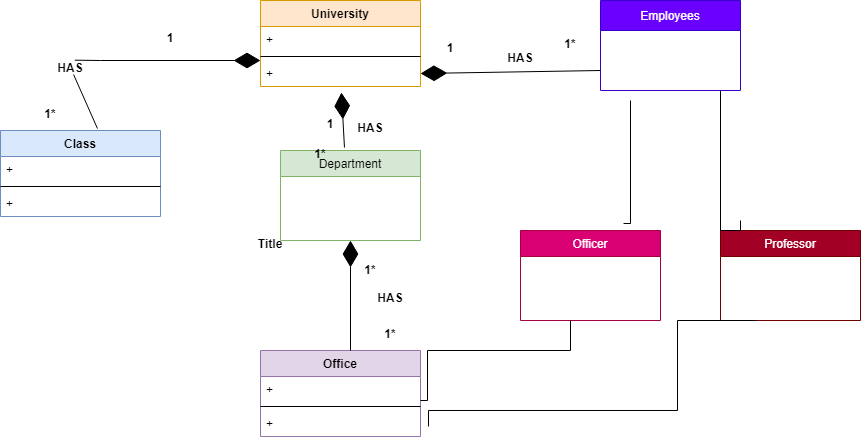

The diagram above was exported from draw.io. Its source (the exported page's mxGraphModel, read from the mxfile embedded in the PNG):
<mxGraphModel dx="868" dy="482" grid="1" gridSize="10" guides="1" tooltips="1" connect="1" arrows="1" fold="1" page="1" pageScale="1" pageWidth="827" pageHeight="1169" background="none" math="0" shadow="0">
  <root>
    <mxCell id="0" />
    <mxCell id="1" parent="0" />
    <mxCell id="wMVIDcQJgs51q8he2qJK-7" value="Class" style="swimlane;fontStyle=1;align=center;verticalAlign=top;childLayout=stackLayout;horizontal=1;startSize=26;horizontalStack=0;resizeParent=1;resizeParentMax=0;resizeLast=0;collapsible=1;marginBottom=0;fillColor=#dae8fc;strokeColor=#6c8ebf;" parent="1" vertex="1">
      <mxGeometry x="50" y="170" width="160" height="86" as="geometry" />
    </mxCell>
    <mxCell id="wMVIDcQJgs51q8he2qJK-8" value="+" style="text;strokeColor=none;fillColor=none;align=left;verticalAlign=top;spacingLeft=4;spacingRight=4;overflow=hidden;rotatable=0;points=[[0,0.5],[1,0.5]];portConstraint=eastwest;" parent="wMVIDcQJgs51q8he2qJK-7" vertex="1">
      <mxGeometry y="26" width="160" height="26" as="geometry" />
    </mxCell>
    <mxCell id="wMVIDcQJgs51q8he2qJK-9" value="" style="line;strokeWidth=1;fillColor=none;align=left;verticalAlign=middle;spacingTop=-1;spacingLeft=3;spacingRight=3;rotatable=0;labelPosition=right;points=[];portConstraint=eastwest;" parent="wMVIDcQJgs51q8he2qJK-7" vertex="1">
      <mxGeometry y="52" width="160" height="8" as="geometry" />
    </mxCell>
    <mxCell id="wMVIDcQJgs51q8he2qJK-10" value="+" style="text;strokeColor=none;fillColor=none;align=left;verticalAlign=top;spacingLeft=4;spacingRight=4;overflow=hidden;rotatable=0;points=[[0,0.5],[1,0.5]];portConstraint=eastwest;" parent="wMVIDcQJgs51q8he2qJK-7" vertex="1">
      <mxGeometry y="60" width="160" height="26" as="geometry" />
    </mxCell>
    <mxCell id="wMVIDcQJgs51q8he2qJK-11" value="University" style="swimlane;fontStyle=1;align=center;verticalAlign=top;childLayout=stackLayout;horizontal=1;startSize=26;horizontalStack=0;resizeParent=1;resizeParentMax=0;resizeLast=0;collapsible=1;marginBottom=0;fillColor=#ffe6cc;strokeColor=#d79b00;" parent="1" vertex="1">
      <mxGeometry x="310" y="40" width="160" height="86" as="geometry" />
    </mxCell>
    <mxCell id="wMVIDcQJgs51q8he2qJK-12" value="+" style="text;strokeColor=none;fillColor=none;align=left;verticalAlign=top;spacingLeft=4;spacingRight=4;overflow=hidden;rotatable=0;points=[[0,0.5],[1,0.5]];portConstraint=eastwest;" parent="wMVIDcQJgs51q8he2qJK-11" vertex="1">
      <mxGeometry y="26" width="160" height="26" as="geometry" />
    </mxCell>
    <mxCell id="wMVIDcQJgs51q8he2qJK-13" value="" style="line;strokeWidth=1;fillColor=none;align=left;verticalAlign=middle;spacingTop=-1;spacingLeft=3;spacingRight=3;rotatable=0;labelPosition=right;points=[];portConstraint=eastwest;" parent="wMVIDcQJgs51q8he2qJK-11" vertex="1">
      <mxGeometry y="52" width="160" height="8" as="geometry" />
    </mxCell>
    <mxCell id="wMVIDcQJgs51q8he2qJK-14" value="+" style="text;strokeColor=none;fillColor=none;align=left;verticalAlign=top;spacingLeft=4;spacingRight=4;overflow=hidden;rotatable=0;points=[[0,0.5],[1,0.5]];portConstraint=eastwest;" parent="wMVIDcQJgs51q8he2qJK-11" vertex="1">
      <mxGeometry y="60" width="160" height="26" as="geometry" />
    </mxCell>
    <mxCell id="wMVIDcQJgs51q8he2qJK-15" value="Office" style="swimlane;fontStyle=1;align=center;verticalAlign=top;childLayout=stackLayout;horizontal=1;startSize=26;horizontalStack=0;resizeParent=1;resizeParentMax=0;resizeLast=0;collapsible=1;marginBottom=0;fillColor=#e1d5e7;strokeColor=#9673a6;" parent="1" vertex="1">
      <mxGeometry x="310" y="390" width="160" height="86" as="geometry" />
    </mxCell>
    <mxCell id="wMVIDcQJgs51q8he2qJK-16" value="+" style="text;strokeColor=none;fillColor=none;align=left;verticalAlign=top;spacingLeft=4;spacingRight=4;overflow=hidden;rotatable=0;points=[[0,0.5],[1,0.5]];portConstraint=eastwest;" parent="wMVIDcQJgs51q8he2qJK-15" vertex="1">
      <mxGeometry y="26" width="160" height="26" as="geometry" />
    </mxCell>
    <mxCell id="wMVIDcQJgs51q8he2qJK-17" value="" style="line;strokeWidth=1;fillColor=none;align=left;verticalAlign=middle;spacingTop=-1;spacingLeft=3;spacingRight=3;rotatable=0;labelPosition=right;points=[];portConstraint=eastwest;" parent="wMVIDcQJgs51q8he2qJK-15" vertex="1">
      <mxGeometry y="52" width="160" height="8" as="geometry" />
    </mxCell>
    <mxCell id="wMVIDcQJgs51q8he2qJK-18" value="+" style="text;strokeColor=none;fillColor=none;align=left;verticalAlign=top;spacingLeft=4;spacingRight=4;overflow=hidden;rotatable=0;points=[[0,0.5],[1,0.5]];portConstraint=eastwest;" parent="wMVIDcQJgs51q8he2qJK-15" vertex="1">
      <mxGeometry y="60" width="160" height="26" as="geometry" />
    </mxCell>
    <mxCell id="wMVIDcQJgs51q8he2qJK-19" value="Department" style="swimlane;fontStyle=0;childLayout=stackLayout;horizontal=1;startSize=26;fillColor=#d5e8d4;horizontalStack=0;resizeParent=1;resizeParentMax=0;resizeLast=0;collapsible=1;marginBottom=0;strokeColor=#82b366;" parent="1" vertex="1">
      <mxGeometry x="330" y="190" width="140" height="90" as="geometry" />
    </mxCell>
    <mxCell id="wMVIDcQJgs51q8he2qJK-24" value="Employees" style="swimlane;fontStyle=0;childLayout=stackLayout;horizontal=1;startSize=30;fillColor=#6a00ff;horizontalStack=0;resizeParent=1;resizeParentMax=0;resizeLast=0;collapsible=1;marginBottom=0;strokeColor=#3700CC;fontColor=#ffffff;" parent="1" vertex="1">
      <mxGeometry x="650" y="40" width="140" height="90" as="geometry" />
    </mxCell>
    <mxCell id="wMVIDcQJgs51q8he2qJK-27" value="Officer" style="swimlane;fontStyle=0;childLayout=stackLayout;horizontal=1;startSize=26;fillColor=#d80073;horizontalStack=0;resizeParent=1;resizeParentMax=0;resizeLast=0;collapsible=1;marginBottom=0;strokeColor=#A50040;fontColor=#ffffff;" parent="1" vertex="1">
      <mxGeometry x="570" y="270" width="140" height="90" as="geometry" />
    </mxCell>
    <mxCell id="wMVIDcQJgs51q8he2qJK-28" value="Professor" style="swimlane;fontStyle=0;childLayout=stackLayout;horizontal=1;startSize=26;fillColor=#a20025;horizontalStack=0;resizeParent=1;resizeParentMax=0;resizeLast=0;collapsible=1;marginBottom=0;strokeColor=#6F0000;fontColor=#ffffff;" parent="1" vertex="1">
      <mxGeometry x="770" y="270" width="140" height="90" as="geometry" />
    </mxCell>
    <mxCell id="wMVIDcQJgs51q8he2qJK-34" value="" style="endArrow=diamondThin;endFill=1;endSize=24;html=1;rounded=0;entryX=1;entryY=0.5;entryDx=0;entryDy=0;" parent="1" target="wMVIDcQJgs51q8he2qJK-14" edge="1">
      <mxGeometry width="160" relative="1" as="geometry">
        <mxPoint x="650" y="110" as="sourcePoint" />
        <mxPoint x="670" y="126" as="targetPoint" />
      </mxGeometry>
    </mxCell>
    <mxCell id="wMVIDcQJgs51q8he2qJK-36" value="" style="endArrow=diamondThin;endFill=1;endSize=24;html=1;rounded=0;exitX=0.606;exitY=-0.023;exitDx=0;exitDy=0;exitPerimeter=0;startArrow=none;" parent="1" source="wMVIDcQJgs51q8he2qJK-38" edge="1">
      <mxGeometry width="160" relative="1" as="geometry">
        <mxPoint x="80" y="100" as="sourcePoint" />
        <mxPoint x="310" y="100" as="targetPoint" />
        <Array as="points">
          <mxPoint x="150" y="100" />
        </Array>
      </mxGeometry>
    </mxCell>
    <mxCell id="wMVIDcQJgs51q8he2qJK-37" value="Title" style="text;align=center;fontStyle=1;verticalAlign=middle;spacingLeft=3;spacingRight=3;strokeColor=none;rotatable=0;points=[[0,0.5],[1,0.5]];portConstraint=eastwest;" parent="1" vertex="1">
      <mxGeometry x="280" y="270" width="80" height="26" as="geometry" />
    </mxCell>
    <mxCell id="wMVIDcQJgs51q8he2qJK-38" value="HAS" style="text;align=center;fontStyle=1;verticalAlign=middle;spacingLeft=3;spacingRight=3;strokeColor=none;rotatable=0;points=[[0,0.5],[1,0.5]];portConstraint=eastwest;" parent="1" vertex="1">
      <mxGeometry x="100" y="100" width="40" height="14" as="geometry" />
    </mxCell>
    <mxCell id="wMVIDcQJgs51q8he2qJK-39" value="" style="endArrow=none;endFill=1;endSize=24;html=1;rounded=0;exitX=0.606;exitY=-0.023;exitDx=0;exitDy=0;exitPerimeter=0;" parent="1" source="wMVIDcQJgs51q8he2qJK-7" target="wMVIDcQJgs51q8he2qJK-38" edge="1">
      <mxGeometry width="160" relative="1" as="geometry">
        <mxPoint x="146.96000000000004" y="168.02200000000005" as="sourcePoint" />
        <mxPoint x="310" y="100" as="targetPoint" />
        <Array as="points" />
      </mxGeometry>
    </mxCell>
    <mxCell id="wMVIDcQJgs51q8he2qJK-40" value="1*" style="text;align=center;fontStyle=1;verticalAlign=middle;spacingLeft=3;spacingRight=3;strokeColor=none;rotatable=0;points=[[0,0.5],[1,0.5]];portConstraint=eastwest;" parent="1" vertex="1">
      <mxGeometry x="60" y="140" width="80" height="26" as="geometry" />
    </mxCell>
    <mxCell id="wMVIDcQJgs51q8he2qJK-41" value="1" style="text;align=center;fontStyle=1;verticalAlign=middle;spacingLeft=3;spacingRight=3;strokeColor=none;rotatable=0;points=[[0,0.5],[1,0.5]];portConstraint=eastwest;" parent="1" vertex="1">
      <mxGeometry x="180" y="64" width="80" height="26" as="geometry" />
    </mxCell>
    <mxCell id="wMVIDcQJgs51q8he2qJK-42" value="" style="endArrow=diamondThin;endFill=1;endSize=24;html=1;rounded=0;entryX=0.5;entryY=1;entryDx=0;entryDy=0;" parent="1" target="wMVIDcQJgs51q8he2qJK-19" edge="1">
      <mxGeometry width="160" relative="1" as="geometry">
        <mxPoint x="400" y="390" as="sourcePoint" />
        <mxPoint x="494" y="340" as="targetPoint" />
        <Array as="points" />
      </mxGeometry>
    </mxCell>
    <mxCell id="wMVIDcQJgs51q8he2qJK-43" value="" style="endArrow=diamondThin;endFill=1;endSize=24;html=1;rounded=0;exitX=0.457;exitY=-0.033;exitDx=0;exitDy=0;exitPerimeter=0;entryX=0.506;entryY=1.231;entryDx=0;entryDy=0;entryPerimeter=0;" parent="1" source="wMVIDcQJgs51q8he2qJK-19" target="wMVIDcQJgs51q8he2qJK-14" edge="1">
      <mxGeometry width="160" relative="1" as="geometry">
        <mxPoint x="310" y="160" as="sourcePoint" />
        <mxPoint x="470" y="160" as="targetPoint" />
        <Array as="points" />
      </mxGeometry>
    </mxCell>
    <mxCell id="wMVIDcQJgs51q8he2qJK-44" value="HAS" style="text;align=center;fontStyle=1;verticalAlign=middle;spacingLeft=3;spacingRight=3;strokeColor=none;rotatable=0;points=[[0,0.5],[1,0.5]];portConstraint=eastwest;" parent="1" vertex="1">
      <mxGeometry x="400" y="160" width="40" height="14" as="geometry" />
    </mxCell>
    <mxCell id="wMVIDcQJgs51q8he2qJK-45" value="HAS" style="text;align=center;fontStyle=1;verticalAlign=middle;spacingLeft=3;spacingRight=3;strokeColor=none;rotatable=0;points=[[0,0.5],[1,0.5]];portConstraint=eastwest;" parent="1" vertex="1">
      <mxGeometry x="550" y="90" width="40" height="14" as="geometry" />
    </mxCell>
    <mxCell id="wMVIDcQJgs51q8he2qJK-46" value="HAS" style="text;align=center;fontStyle=1;verticalAlign=middle;spacingLeft=3;spacingRight=3;strokeColor=none;rotatable=0;points=[[0,0.5],[1,0.5]];portConstraint=eastwest;" parent="1" vertex="1">
      <mxGeometry x="420" y="330" width="40" height="14" as="geometry" />
    </mxCell>
    <mxCell id="wMVIDcQJgs51q8he2qJK-47" value="1*" style="text;align=center;fontStyle=1;verticalAlign=middle;spacingLeft=3;spacingRight=3;strokeColor=none;rotatable=0;points=[[0,0.5],[1,0.5]];portConstraint=eastwest;" parent="1" vertex="1">
      <mxGeometry x="330" y="180" width="80" height="26" as="geometry" />
    </mxCell>
    <mxCell id="wMVIDcQJgs51q8he2qJK-48" value="1*" style="text;align=center;fontStyle=1;verticalAlign=middle;spacingLeft=3;spacingRight=3;strokeColor=none;rotatable=0;points=[[0,0.5],[1,0.5]];portConstraint=eastwest;" parent="1" vertex="1">
      <mxGeometry x="400" y="360" width="80" height="26" as="geometry" />
    </mxCell>
    <mxCell id="wMVIDcQJgs51q8he2qJK-49" value="1*" style="text;align=center;fontStyle=1;verticalAlign=middle;spacingLeft=3;spacingRight=3;strokeColor=none;rotatable=0;points=[[0,0.5],[1,0.5]];portConstraint=eastwest;" parent="1" vertex="1">
      <mxGeometry x="380" y="296" width="80" height="26" as="geometry" />
    </mxCell>
    <mxCell id="wMVIDcQJgs51q8he2qJK-50" value="1*" style="text;align=center;fontStyle=1;verticalAlign=middle;spacingLeft=3;spacingRight=3;strokeColor=none;rotatable=0;points=[[0,0.5],[1,0.5]];portConstraint=eastwest;" parent="1" vertex="1">
      <mxGeometry x="580" y="70" width="80" height="26" as="geometry" />
    </mxCell>
    <mxCell id="wMVIDcQJgs51q8he2qJK-52" value="1" style="text;align=center;fontStyle=1;verticalAlign=middle;spacingLeft=3;spacingRight=3;strokeColor=none;rotatable=0;points=[[0,0.5],[1,0.5]];portConstraint=eastwest;" parent="1" vertex="1">
      <mxGeometry x="460" y="74" width="80" height="26" as="geometry" />
    </mxCell>
    <mxCell id="wMVIDcQJgs51q8he2qJK-53" value="1" style="text;align=center;fontStyle=1;verticalAlign=middle;spacingLeft=3;spacingRight=3;strokeColor=none;rotatable=0;points=[[0,0.5],[1,0.5]];portConstraint=eastwest;" parent="1" vertex="1">
      <mxGeometry x="340" y="150" width="80" height="26" as="geometry" />
    </mxCell>
    <mxCell id="wMVIDcQJgs51q8he2qJK-58" value="" style="endArrow=none;html=1;edgeStyle=orthogonalEdgeStyle;rounded=0;exitX=0.736;exitY=-0.078;exitDx=0;exitDy=0;exitPerimeter=0;" parent="1" source="wMVIDcQJgs51q8he2qJK-27" edge="1">
      <mxGeometry relative="1" as="geometry">
        <mxPoint x="600" y="220" as="sourcePoint" />
        <mxPoint x="680" y="140" as="targetPoint" />
        <Array as="points">
          <mxPoint x="680" y="263" />
        </Array>
      </mxGeometry>
    </mxCell>
    <mxCell id="wMVIDcQJgs51q8he2qJK-62" value="" style="endArrow=none;html=1;edgeStyle=orthogonalEdgeStyle;rounded=0;" parent="1" edge="1">
      <mxGeometry relative="1" as="geometry">
        <mxPoint x="790" y="260" as="sourcePoint" />
        <mxPoint x="770" y="130" as="targetPoint" />
        <Array as="points">
          <mxPoint x="780" y="270" />
          <mxPoint x="787" y="270" />
        </Array>
      </mxGeometry>
    </mxCell>
    <mxCell id="wMVIDcQJgs51q8he2qJK-63" value="" style="endArrow=none;html=1;edgeStyle=orthogonalEdgeStyle;rounded=0;exitX=0.736;exitY=-0.078;exitDx=0;exitDy=0;exitPerimeter=0;" parent="1" edge="1">
      <mxGeometry relative="1" as="geometry">
        <mxPoint x="470" y="440" as="sourcePoint" />
        <mxPoint x="620" y="360" as="targetPoint" />
        <Array as="points">
          <mxPoint x="477" y="440" />
          <mxPoint x="477" y="390" />
          <mxPoint x="620" y="390" />
        </Array>
      </mxGeometry>
    </mxCell>
    <mxCell id="wMVIDcQJgs51q8he2qJK-64" value="" style="endArrow=none;html=1;edgeStyle=orthogonalEdgeStyle;rounded=0;entryX=0.25;entryY=1;entryDx=0;entryDy=0;exitX=1.05;exitY=0.615;exitDx=0;exitDy=0;exitPerimeter=0;" parent="1" source="wMVIDcQJgs51q8he2qJK-18" target="wMVIDcQJgs51q8he2qJK-28" edge="1">
      <mxGeometry relative="1" as="geometry">
        <mxPoint x="710" y="430" as="sourcePoint" />
        <mxPoint x="726.96" y="297.02" as="targetPoint" />
        <Array as="points">
          <mxPoint x="478" y="450" />
          <mxPoint x="727" y="450" />
          <mxPoint x="727" y="360" />
        </Array>
      </mxGeometry>
    </mxCell>
  </root>
</mxGraphModel>